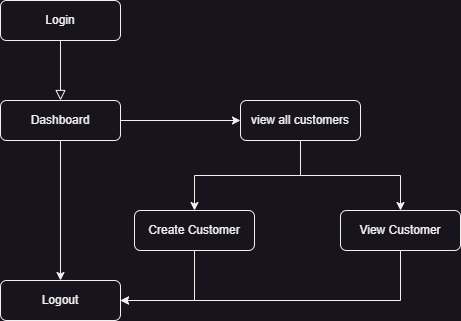

The diagram above was exported from draw.io. Its source (the exported page's mxGraphModel, read from the mxfile embedded in the PNG):
<mxGraphModel dx="1276" dy="606" grid="1" gridSize="10" guides="1" tooltips="1" connect="1" arrows="1" fold="1" page="1" pageScale="1" pageWidth="827" pageHeight="1169" math="0" shadow="0">
  <root>
    <mxCell id="WIyWlLk6GJQsqaUBKTNV-0" />
    <mxCell id="WIyWlLk6GJQsqaUBKTNV-1" parent="WIyWlLk6GJQsqaUBKTNV-0" />
    <mxCell id="WIyWlLk6GJQsqaUBKTNV-2" value="" style="rounded=0;html=1;jettySize=auto;orthogonalLoop=1;fontSize=11;endArrow=block;endFill=0;endSize=8;strokeWidth=1;shadow=0;labelBackgroundColor=none;edgeStyle=orthogonalEdgeStyle;entryX=0.5;entryY=0;entryDx=0;entryDy=0;" parent="WIyWlLk6GJQsqaUBKTNV-1" source="WIyWlLk6GJQsqaUBKTNV-3" target="WIyWlLk6GJQsqaUBKTNV-7" edge="1">
      <mxGeometry relative="1" as="geometry">
        <mxPoint x="220" y="170" as="targetPoint" />
      </mxGeometry>
    </mxCell>
    <mxCell id="WIyWlLk6GJQsqaUBKTNV-3" value="Login" style="rounded=1;whiteSpace=wrap;html=1;fontSize=12;glass=0;strokeWidth=1;shadow=0;" parent="WIyWlLk6GJQsqaUBKTNV-1" vertex="1">
      <mxGeometry x="160" y="80" width="120" height="40" as="geometry" />
    </mxCell>
    <mxCell id="btcyjpd9z6430IlPeGzU-2" value="" style="edgeStyle=orthogonalEdgeStyle;rounded=0;orthogonalLoop=1;jettySize=auto;html=1;" edge="1" parent="WIyWlLk6GJQsqaUBKTNV-1" source="WIyWlLk6GJQsqaUBKTNV-7" target="btcyjpd9z6430IlPeGzU-0">
      <mxGeometry relative="1" as="geometry" />
    </mxCell>
    <mxCell id="btcyjpd9z6430IlPeGzU-9" style="edgeStyle=orthogonalEdgeStyle;rounded=0;orthogonalLoop=1;jettySize=auto;html=1;" edge="1" parent="WIyWlLk6GJQsqaUBKTNV-1" source="WIyWlLk6GJQsqaUBKTNV-7" target="WIyWlLk6GJQsqaUBKTNV-11">
      <mxGeometry relative="1" as="geometry" />
    </mxCell>
    <mxCell id="WIyWlLk6GJQsqaUBKTNV-7" value="Dashboard" style="rounded=1;whiteSpace=wrap;html=1;fontSize=12;glass=0;strokeWidth=1;shadow=0;" parent="WIyWlLk6GJQsqaUBKTNV-1" vertex="1">
      <mxGeometry x="160" y="180" width="120" height="40" as="geometry" />
    </mxCell>
    <mxCell id="WIyWlLk6GJQsqaUBKTNV-11" value="Logout" style="rounded=1;whiteSpace=wrap;html=1;fontSize=12;glass=0;strokeWidth=1;shadow=0;" parent="WIyWlLk6GJQsqaUBKTNV-1" vertex="1">
      <mxGeometry x="160" y="360" width="120" height="40" as="geometry" />
    </mxCell>
    <mxCell id="btcyjpd9z6430IlPeGzU-7" style="edgeStyle=orthogonalEdgeStyle;rounded=0;orthogonalLoop=1;jettySize=auto;html=1;" edge="1" parent="WIyWlLk6GJQsqaUBKTNV-1" source="btcyjpd9z6430IlPeGzU-0" target="btcyjpd9z6430IlPeGzU-5">
      <mxGeometry relative="1" as="geometry" />
    </mxCell>
    <mxCell id="btcyjpd9z6430IlPeGzU-15" style="edgeStyle=orthogonalEdgeStyle;rounded=0;orthogonalLoop=1;jettySize=auto;html=1;entryX=0.5;entryY=0;entryDx=0;entryDy=0;" edge="1" parent="WIyWlLk6GJQsqaUBKTNV-1" source="btcyjpd9z6430IlPeGzU-0" target="btcyjpd9z6430IlPeGzU-6">
      <mxGeometry relative="1" as="geometry" />
    </mxCell>
    <mxCell id="btcyjpd9z6430IlPeGzU-0" value="view all customers" style="rounded=1;whiteSpace=wrap;html=1;fontSize=12;glass=0;strokeWidth=1;shadow=0;" vertex="1" parent="WIyWlLk6GJQsqaUBKTNV-1">
      <mxGeometry x="400" y="180" width="120" height="40" as="geometry" />
    </mxCell>
    <mxCell id="btcyjpd9z6430IlPeGzU-13" style="edgeStyle=orthogonalEdgeStyle;rounded=0;orthogonalLoop=1;jettySize=auto;html=1;entryX=1;entryY=0.5;entryDx=0;entryDy=0;" edge="1" parent="WIyWlLk6GJQsqaUBKTNV-1" source="btcyjpd9z6430IlPeGzU-5" target="WIyWlLk6GJQsqaUBKTNV-11">
      <mxGeometry relative="1" as="geometry">
        <Array as="points">
          <mxPoint x="354" y="380" />
        </Array>
      </mxGeometry>
    </mxCell>
    <mxCell id="btcyjpd9z6430IlPeGzU-5" value="Create Customer" style="rounded=1;whiteSpace=wrap;html=1;fontSize=12;glass=0;strokeWidth=1;shadow=0;" vertex="1" parent="WIyWlLk6GJQsqaUBKTNV-1">
      <mxGeometry x="294" y="290" width="120" height="40" as="geometry" />
    </mxCell>
    <mxCell id="btcyjpd9z6430IlPeGzU-14" style="edgeStyle=orthogonalEdgeStyle;rounded=0;orthogonalLoop=1;jettySize=auto;html=1;" edge="1" parent="WIyWlLk6GJQsqaUBKTNV-1" source="btcyjpd9z6430IlPeGzU-6">
      <mxGeometry relative="1" as="geometry">
        <mxPoint x="280" y="380" as="targetPoint" />
        <Array as="points">
          <mxPoint x="560" y="380" />
        </Array>
      </mxGeometry>
    </mxCell>
    <mxCell id="btcyjpd9z6430IlPeGzU-6" value="View Customer" style="rounded=1;whiteSpace=wrap;html=1;fontSize=12;glass=0;strokeWidth=1;shadow=0;" vertex="1" parent="WIyWlLk6GJQsqaUBKTNV-1">
      <mxGeometry x="500" y="290" width="120" height="40" as="geometry" />
    </mxCell>
  </root>
</mxGraphModel>